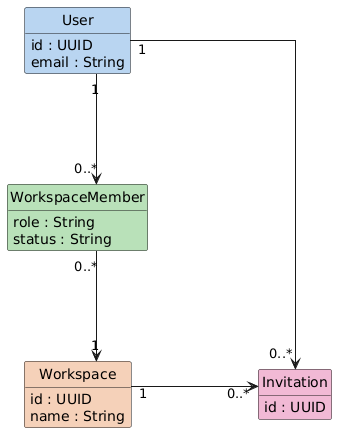

The diagram above was rendered by PlantUML. Its source (embedded in the PNG):
@startuml
skinparam shadowing false
skinparam classAttributeIconSize 0
skinparam linetype ortho

skinparam nodesep 110
skinparam ranksep 110

hide stereotype
hide circle
hide methods

left to right direction

class User #B8D4F0 {
  id : UUID
  email : String
}

class WorkspaceMember #B8E0B8 {
  role : String
  status : String
}

class Workspace #F5D0B8 {
  id : UUID
  name : String
}

class Invitation #F0B8D4 {
  id : UUID

}

' Force layout (keeps spacing clean)
User -[hidden]right- WorkspaceMember
WorkspaceMember -[hidden]right- Workspace
Workspace -[hidden]down- Invitation

' Associations
User "1" --> "0..*" WorkspaceMember
WorkspaceMember "0..*" --> "1" Workspace

Workspace "1" --> "0..*" Invitation

' NEW RELATION: user sends invitations
User "1" --> "0..*" Invitation
@enduml